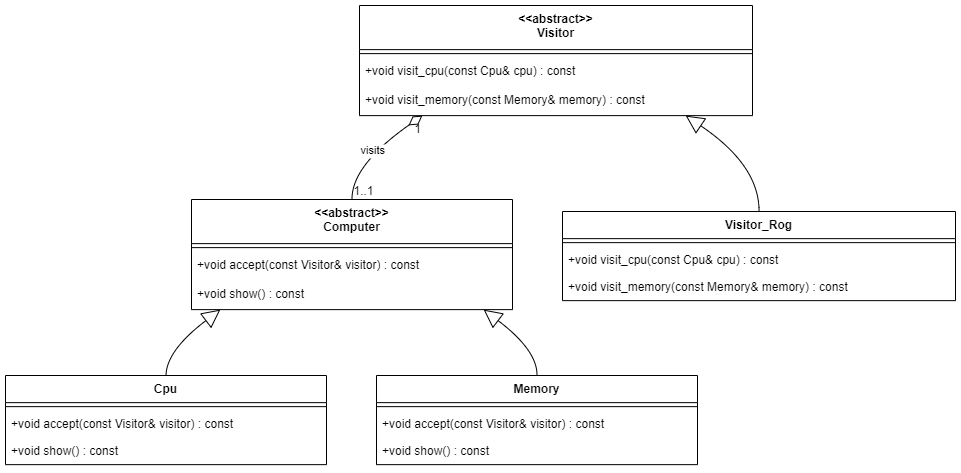

The diagram above was exported from draw.io. Its source (the exported page's mxGraphModel, read from the mxfile embedded in the PNG):
<mxGraphModel dx="1206" dy="722" grid="1" gridSize="10" guides="1" tooltips="1" connect="1" arrows="1" fold="1" page="1" pageScale="1" pageWidth="827" pageHeight="1169" math="0" shadow="0">
  <root>
    <mxCell id="WIyWlLk6GJQsqaUBKTNV-0" />
    <mxCell id="WIyWlLk6GJQsqaUBKTNV-1" parent="WIyWlLk6GJQsqaUBKTNV-0" />
    <mxCell id="EsuHBMLGiscFlkoD8rSh-0" value="&lt;&lt;abstract&gt;&gt;&#10;Visitor" style="swimlane;fontStyle=1;align=center;verticalAlign=top;childLayout=stackLayout;horizontal=1;startSize=44.124999046325684;horizontalStack=0;resizeParent=1;resizeParentMax=0;resizeLast=0;collapsible=0;marginBottom=0;" vertex="1" parent="WIyWlLk6GJQsqaUBKTNV-1">
      <mxGeometry x="374" y="20" width="393" height="110.12499904632568" as="geometry" />
    </mxCell>
    <mxCell id="EsuHBMLGiscFlkoD8rSh-1" style="line;strokeWidth=1;fillColor=none;align=left;verticalAlign=middle;spacingTop=-1;spacingLeft=3;spacingRight=3;rotatable=0;labelPosition=right;points=[];portConstraint=eastwest;strokeColor=inherit;" vertex="1" parent="EsuHBMLGiscFlkoD8rSh-0">
      <mxGeometry y="44.124999046325684" width="393" height="8" as="geometry" />
    </mxCell>
    <mxCell id="EsuHBMLGiscFlkoD8rSh-2" value="+void visit_cpu(const Cpu&amp; cpu) : const" style="text;strokeColor=none;fillColor=none;align=left;verticalAlign=top;spacingLeft=4;spacingRight=4;overflow=hidden;rotatable=0;points=[[0,0.5],[1,0.5]];portConstraint=eastwest;" vertex="1" parent="EsuHBMLGiscFlkoD8rSh-0">
      <mxGeometry y="52.124999046325684" width="393" height="29" as="geometry" />
    </mxCell>
    <mxCell id="EsuHBMLGiscFlkoD8rSh-3" value="+void visit_memory(const Memory&amp; memory) : const" style="text;strokeColor=none;fillColor=none;align=left;verticalAlign=top;spacingLeft=4;spacingRight=4;overflow=hidden;rotatable=0;points=[[0,0.5],[1,0.5]];portConstraint=eastwest;" vertex="1" parent="EsuHBMLGiscFlkoD8rSh-0">
      <mxGeometry y="81.12499904632568" width="393" height="29" as="geometry" />
    </mxCell>
    <mxCell id="EsuHBMLGiscFlkoD8rSh-4" value="&lt;&lt;abstract&gt;&gt;&#10;Computer" style="swimlane;fontStyle=1;align=center;verticalAlign=top;childLayout=stackLayout;horizontal=1;startSize=44.124999046325684;horizontalStack=0;resizeParent=1;resizeParentMax=0;resizeLast=0;collapsible=0;marginBottom=0;" vertex="1" parent="WIyWlLk6GJQsqaUBKTNV-1">
      <mxGeometry x="206" y="214" width="321" height="110.12499904632568" as="geometry" />
    </mxCell>
    <mxCell id="EsuHBMLGiscFlkoD8rSh-5" style="line;strokeWidth=1;fillColor=none;align=left;verticalAlign=middle;spacingTop=-1;spacingLeft=3;spacingRight=3;rotatable=0;labelPosition=right;points=[];portConstraint=eastwest;strokeColor=inherit;" vertex="1" parent="EsuHBMLGiscFlkoD8rSh-4">
      <mxGeometry y="44.124999046325684" width="321" height="8" as="geometry" />
    </mxCell>
    <mxCell id="EsuHBMLGiscFlkoD8rSh-6" value="+void accept(const Visitor&amp; visitor) : const" style="text;strokeColor=none;fillColor=none;align=left;verticalAlign=top;spacingLeft=4;spacingRight=4;overflow=hidden;rotatable=0;points=[[0,0.5],[1,0.5]];portConstraint=eastwest;" vertex="1" parent="EsuHBMLGiscFlkoD8rSh-4">
      <mxGeometry y="52.124999046325684" width="321" height="29" as="geometry" />
    </mxCell>
    <mxCell id="EsuHBMLGiscFlkoD8rSh-7" value="+void show() : const" style="text;strokeColor=none;fillColor=none;align=left;verticalAlign=top;spacingLeft=4;spacingRight=4;overflow=hidden;rotatable=0;points=[[0,0.5],[1,0.5]];portConstraint=eastwest;" vertex="1" parent="EsuHBMLGiscFlkoD8rSh-4">
      <mxGeometry y="81.12499904632568" width="321" height="29" as="geometry" />
    </mxCell>
    <mxCell id="EsuHBMLGiscFlkoD8rSh-8" value="Cpu" style="swimlane;fontStyle=1;align=center;verticalAlign=top;childLayout=stackLayout;horizontal=1;startSize=27.142857142857142;horizontalStack=0;resizeParent=1;resizeParentMax=0;resizeLast=0;collapsible=0;marginBottom=0;" vertex="1" parent="WIyWlLk6GJQsqaUBKTNV-1">
      <mxGeometry x="20" y="390" width="321" height="89.14285714285714" as="geometry" />
    </mxCell>
    <mxCell id="EsuHBMLGiscFlkoD8rSh-9" style="line;strokeWidth=1;fillColor=none;align=left;verticalAlign=middle;spacingTop=-1;spacingLeft=3;spacingRight=3;rotatable=0;labelPosition=right;points=[];portConstraint=eastwest;strokeColor=inherit;" vertex="1" parent="EsuHBMLGiscFlkoD8rSh-8">
      <mxGeometry y="27.142857142857142" width="321" height="8" as="geometry" />
    </mxCell>
    <mxCell id="EsuHBMLGiscFlkoD8rSh-10" value="+void accept(const Visitor&amp; visitor) : const" style="text;strokeColor=none;fillColor=none;align=left;verticalAlign=top;spacingLeft=4;spacingRight=4;overflow=hidden;rotatable=0;points=[[0,0.5],[1,0.5]];portConstraint=eastwest;" vertex="1" parent="EsuHBMLGiscFlkoD8rSh-8">
      <mxGeometry y="35.14285714285714" width="321" height="27" as="geometry" />
    </mxCell>
    <mxCell id="EsuHBMLGiscFlkoD8rSh-11" value="+void show() : const" style="text;strokeColor=none;fillColor=none;align=left;verticalAlign=top;spacingLeft=4;spacingRight=4;overflow=hidden;rotatable=0;points=[[0,0.5],[1,0.5]];portConstraint=eastwest;" vertex="1" parent="EsuHBMLGiscFlkoD8rSh-8">
      <mxGeometry y="62.14285714285714" width="321" height="27" as="geometry" />
    </mxCell>
    <mxCell id="EsuHBMLGiscFlkoD8rSh-12" value="Memory" style="swimlane;fontStyle=1;align=center;verticalAlign=top;childLayout=stackLayout;horizontal=1;startSize=27.142857142857142;horizontalStack=0;resizeParent=1;resizeParentMax=0;resizeLast=0;collapsible=0;marginBottom=0;" vertex="1" parent="WIyWlLk6GJQsqaUBKTNV-1">
      <mxGeometry x="391" y="390" width="321" height="89.14285714285714" as="geometry" />
    </mxCell>
    <mxCell id="EsuHBMLGiscFlkoD8rSh-13" style="line;strokeWidth=1;fillColor=none;align=left;verticalAlign=middle;spacingTop=-1;spacingLeft=3;spacingRight=3;rotatable=0;labelPosition=right;points=[];portConstraint=eastwest;strokeColor=inherit;" vertex="1" parent="EsuHBMLGiscFlkoD8rSh-12">
      <mxGeometry y="27.142857142857142" width="321" height="8" as="geometry" />
    </mxCell>
    <mxCell id="EsuHBMLGiscFlkoD8rSh-14" value="+void accept(const Visitor&amp; visitor) : const" style="text;strokeColor=none;fillColor=none;align=left;verticalAlign=top;spacingLeft=4;spacingRight=4;overflow=hidden;rotatable=0;points=[[0,0.5],[1,0.5]];portConstraint=eastwest;" vertex="1" parent="EsuHBMLGiscFlkoD8rSh-12">
      <mxGeometry y="35.14285714285714" width="321" height="27" as="geometry" />
    </mxCell>
    <mxCell id="EsuHBMLGiscFlkoD8rSh-15" value="+void show() : const" style="text;strokeColor=none;fillColor=none;align=left;verticalAlign=top;spacingLeft=4;spacingRight=4;overflow=hidden;rotatable=0;points=[[0,0.5],[1,0.5]];portConstraint=eastwest;" vertex="1" parent="EsuHBMLGiscFlkoD8rSh-12">
      <mxGeometry y="62.14285714285714" width="321" height="27" as="geometry" />
    </mxCell>
    <mxCell id="EsuHBMLGiscFlkoD8rSh-16" value="Visitor_Rog" style="swimlane;fontStyle=1;align=center;verticalAlign=top;childLayout=stackLayout;horizontal=1;startSize=27.142857142857142;horizontalStack=0;resizeParent=1;resizeParentMax=0;resizeLast=0;collapsible=0;marginBottom=0;" vertex="1" parent="WIyWlLk6GJQsqaUBKTNV-1">
      <mxGeometry x="577" y="226" width="393" height="89.14285714285714" as="geometry" />
    </mxCell>
    <mxCell id="EsuHBMLGiscFlkoD8rSh-17" style="line;strokeWidth=1;fillColor=none;align=left;verticalAlign=middle;spacingTop=-1;spacingLeft=3;spacingRight=3;rotatable=0;labelPosition=right;points=[];portConstraint=eastwest;strokeColor=inherit;" vertex="1" parent="EsuHBMLGiscFlkoD8rSh-16">
      <mxGeometry y="27.142857142857142" width="393" height="8" as="geometry" />
    </mxCell>
    <mxCell id="EsuHBMLGiscFlkoD8rSh-18" value="+void visit_cpu(const Cpu&amp; cpu) : const" style="text;strokeColor=none;fillColor=none;align=left;verticalAlign=top;spacingLeft=4;spacingRight=4;overflow=hidden;rotatable=0;points=[[0,0.5],[1,0.5]];portConstraint=eastwest;" vertex="1" parent="EsuHBMLGiscFlkoD8rSh-16">
      <mxGeometry y="35.14285714285714" width="393" height="27" as="geometry" />
    </mxCell>
    <mxCell id="EsuHBMLGiscFlkoD8rSh-19" value="+void visit_memory(const Memory&amp; memory) : const" style="text;strokeColor=none;fillColor=none;align=left;verticalAlign=top;spacingLeft=4;spacingRight=4;overflow=hidden;rotatable=0;points=[[0,0.5],[1,0.5]];portConstraint=eastwest;" vertex="1" parent="EsuHBMLGiscFlkoD8rSh-16">
      <mxGeometry y="62.14285714285714" width="393" height="27" as="geometry" />
    </mxCell>
    <mxCell id="EsuHBMLGiscFlkoD8rSh-20" value="" style="curved=1;startArrow=block;startSize=16;startFill=0;endArrow=none;exitX=0.83;exitY=1;entryX=0.5;entryY=0;rounded=0;" edge="1" parent="WIyWlLk6GJQsqaUBKTNV-1" source="EsuHBMLGiscFlkoD8rSh-0" target="EsuHBMLGiscFlkoD8rSh-16">
      <mxGeometry relative="1" as="geometry">
        <Array as="points">
          <mxPoint x="774" y="180" />
        </Array>
      </mxGeometry>
    </mxCell>
    <mxCell id="EsuHBMLGiscFlkoD8rSh-21" value="" style="curved=1;startArrow=block;startSize=16;startFill=0;endArrow=none;exitX=0.09;exitY=1;entryX=0.5;entryY=0;rounded=0;" edge="1" parent="WIyWlLk6GJQsqaUBKTNV-1" source="EsuHBMLGiscFlkoD8rSh-4" target="EsuHBMLGiscFlkoD8rSh-8">
      <mxGeometry relative="1" as="geometry">
        <Array as="points">
          <mxPoint x="181" y="365" />
        </Array>
      </mxGeometry>
    </mxCell>
    <mxCell id="EsuHBMLGiscFlkoD8rSh-22" value="" style="curved=1;startArrow=block;startSize=16;startFill=0;endArrow=none;exitX=0.91;exitY=1;entryX=0.5;entryY=0;rounded=0;" edge="1" parent="WIyWlLk6GJQsqaUBKTNV-1" source="EsuHBMLGiscFlkoD8rSh-4" target="EsuHBMLGiscFlkoD8rSh-12">
      <mxGeometry relative="1" as="geometry">
        <Array as="points">
          <mxPoint x="552" y="365" />
        </Array>
      </mxGeometry>
    </mxCell>
    <mxCell id="EsuHBMLGiscFlkoD8rSh-23" value="visits" style="curved=1;startArrow=diamondThin;startSize=14;startFill=0;endArrow=none;exitX=0.16;exitY=1;entryX=0.5;entryY=0;rounded=0;" edge="1" parent="WIyWlLk6GJQsqaUBKTNV-1" source="EsuHBMLGiscFlkoD8rSh-0" target="EsuHBMLGiscFlkoD8rSh-4">
      <mxGeometry relative="1" as="geometry">
        <Array as="points">
          <mxPoint x="366" y="180" />
        </Array>
      </mxGeometry>
    </mxCell>
    <mxCell id="EsuHBMLGiscFlkoD8rSh-24" value="1" style="edgeLabel;resizable=0;labelBackgroundColor=none;fontSize=12;align=right;verticalAlign=top;" vertex="1" parent="EsuHBMLGiscFlkoD8rSh-23">
      <mxGeometry x="-1" relative="1" as="geometry" />
    </mxCell>
    <mxCell id="EsuHBMLGiscFlkoD8rSh-25" value="1..1" style="edgeLabel;resizable=0;labelBackgroundColor=none;fontSize=12;align=left;verticalAlign=bottom;" vertex="1" parent="EsuHBMLGiscFlkoD8rSh-23">
      <mxGeometry x="1" relative="1" as="geometry" />
    </mxCell>
  </root>
</mxGraphModel>